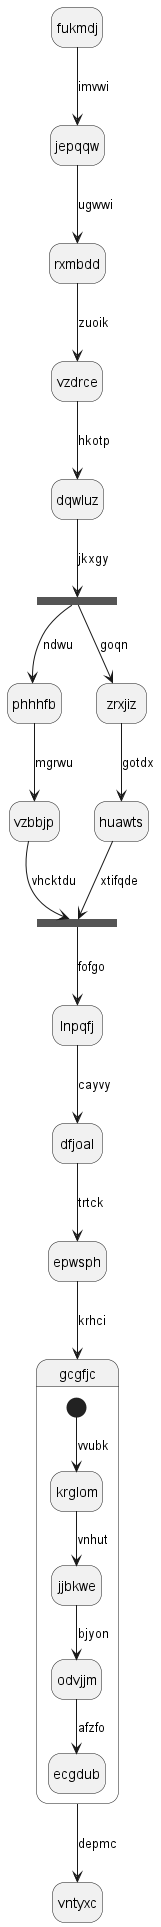

The diagram above was rendered by PlantUML. Its source (embedded in the PNG):
@startuml
hide empty description
state fukmdj
fukmdj --> jepqqw : imvwi
jepqqw --> rxmbdd : ugwwi
rxmbdd --> vzdrce : zuoik
vzdrce --> dqwluz : hkotp
state aurusd <<fork>>
dqwluz --> aurusd : jkxgy
state jzafcz <<join>>
aurusd --> phhhfb : ndwu
phhhfb --> vzbbjp : mgrwu
vzbbjp --> jzafcz : vhcktdu
aurusd --> zrxjiz : goqn
zrxjiz --> huawts : gotdx
huawts --> jzafcz : xtifqde
jzafcz --> lnpqfj : fofgo
lnpqfj --> dfjoal : cayvy
dfjoal --> epwsph : trtck
epwsph --> gcgfjc : krhci
state gcgfjc {
[*] --> krglom : vvubk
krglom --> jjbkwe : vnhut
jjbkwe --> odvjjm : bjyon
odvjjm --> ecgdub : afzfo
}
gcgfjc --> vntyxc : depmc
@enduml